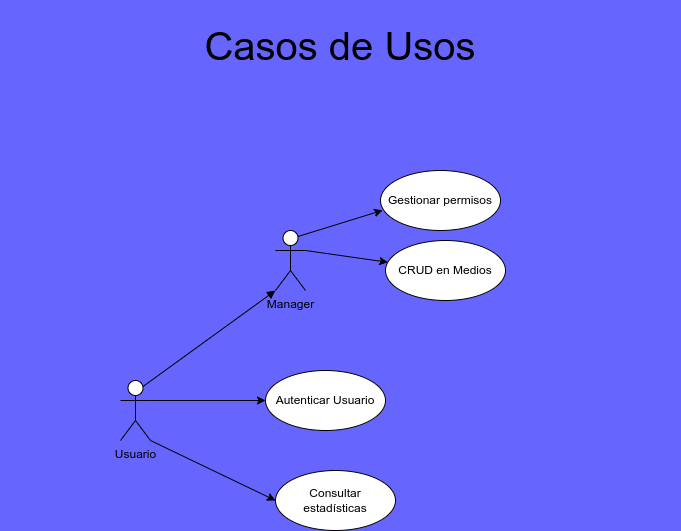

The diagram above was exported from draw.io. Its source (the exported page's mxGraphModel, read from the mxfile embedded in the PNG):
<mxGraphModel dx="929" dy="1077" grid="0" gridSize="10" guides="1" tooltips="1" connect="1" arrows="1" fold="1" page="1" pageScale="1" pageWidth="850" pageHeight="1100" background="#6666FF" math="0" shadow="0">
  <root>
    <mxCell id="0" />
    <mxCell id="1" parent="0" />
    <mxCell id="6" style="edgeStyle=none;html=1;exitX=0.75;exitY=0.1;exitDx=0;exitDy=0;exitPerimeter=0;entryX=0;entryY=1;entryDx=0;entryDy=0;entryPerimeter=0;endArrow=block;endFill=1;" edge="1" parent="1" source="2" target="5">
      <mxGeometry relative="1" as="geometry" />
    </mxCell>
    <mxCell id="7" style="edgeStyle=none;html=1;exitX=1;exitY=0.3333333333333333;exitDx=0;exitDy=0;exitPerimeter=0;entryX=0;entryY=0.5;entryDx=0;entryDy=0;" edge="1" parent="1" source="2" target="8">
      <mxGeometry relative="1" as="geometry">
        <mxPoint x="320" y="430" as="targetPoint" />
      </mxGeometry>
    </mxCell>
    <mxCell id="12" style="edgeStyle=none;html=1;exitX=1;exitY=1;exitDx=0;exitDy=0;exitPerimeter=0;entryX=0;entryY=0.5;entryDx=0;entryDy=0;" edge="1" parent="1" source="2" target="11">
      <mxGeometry relative="1" as="geometry" />
    </mxCell>
    <mxCell id="2" value="Usuario" style="shape=umlActor;verticalLabelPosition=bottom;verticalAlign=top;html=1;" vertex="1" parent="1">
      <mxGeometry x="220" y="400" width="30" height="60" as="geometry" />
    </mxCell>
    <mxCell id="10" style="edgeStyle=none;html=1;exitX=1;exitY=0.3333333333333333;exitDx=0;exitDy=0;exitPerimeter=0;" edge="1" parent="1" source="5" target="9">
      <mxGeometry relative="1" as="geometry" />
    </mxCell>
    <mxCell id="14" style="edgeStyle=none;html=1;exitX=0.75;exitY=0.1;exitDx=0;exitDy=0;exitPerimeter=0;entryX=0.017;entryY=0.664;entryDx=0;entryDy=0;entryPerimeter=0;" edge="1" parent="1" source="5" target="13">
      <mxGeometry relative="1" as="geometry" />
    </mxCell>
    <mxCell id="5" value="Manager" style="shape=umlActor;verticalLabelPosition=bottom;verticalAlign=top;html=1;" vertex="1" parent="1">
      <mxGeometry x="375" y="250" width="30" height="60" as="geometry" />
    </mxCell>
    <mxCell id="8" value="Autenticar Usuario" style="ellipse;whiteSpace=wrap;html=1;" vertex="1" parent="1">
      <mxGeometry x="365" y="390" width="120" height="60" as="geometry" />
    </mxCell>
    <mxCell id="9" value="CRUD en Medios" style="ellipse;whiteSpace=wrap;html=1;" vertex="1" parent="1">
      <mxGeometry x="485" y="260" width="120" height="60" as="geometry" />
    </mxCell>
    <mxCell id="11" value="Consultar estadísticas" style="ellipse;whiteSpace=wrap;html=1;" vertex="1" parent="1">
      <mxGeometry x="375" y="490" width="120" height="60" as="geometry" />
    </mxCell>
    <mxCell id="13" value="Gestionar permisos" style="ellipse;whiteSpace=wrap;html=1;" vertex="1" parent="1">
      <mxGeometry x="480" y="190" width="120" height="60" as="geometry" />
    </mxCell>
    <mxCell id="18" value="Casos de Usos" style="text;html=1;strokeColor=none;fillColor=none;align=center;verticalAlign=middle;whiteSpace=wrap;rounded=0;fontSize=40;" vertex="1" parent="1">
      <mxGeometry x="100" y="20" width="680" height="90" as="geometry" />
    </mxCell>
  </root>
</mxGraphModel>